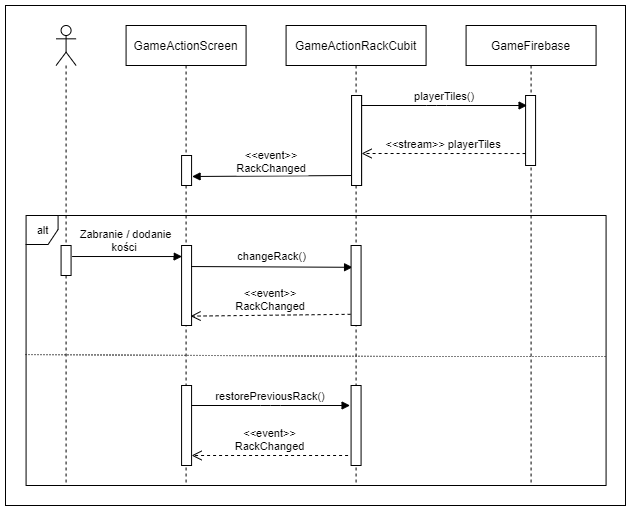

The diagram above was exported from draw.io. Its source (the exported page's mxGraphModel, read from the mxfile embedded in the PNG):
<mxGraphModel dx="2249" dy="705" grid="1" gridSize="10" guides="1" tooltips="1" connect="1" arrows="1" fold="1" page="1" pageScale="1" pageWidth="827" pageHeight="1169" math="0" shadow="0">
  <root>
    <mxCell id="0" />
    <mxCell id="1" parent="0" />
    <mxCell id="sv2PnyW-lVmdQpxbgeSQ-29" value="" style="rounded=0;whiteSpace=wrap;html=1;" parent="1" vertex="1">
      <mxGeometry x="-510" y="210" width="620" height="500" as="geometry" />
    </mxCell>
    <mxCell id="sv2PnyW-lVmdQpxbgeSQ-1" value="" style="shape=umlLifeline;participant=umlActor;perimeter=lifelinePerimeter;whiteSpace=wrap;html=1;container=1;collapsible=0;recursiveResize=0;verticalAlign=top;spacingTop=36;outlineConnect=0;" parent="1" vertex="1">
      <mxGeometry x="-459.41999999999996" y="230" width="20" height="460" as="geometry" />
    </mxCell>
    <mxCell id="sv2PnyW-lVmdQpxbgeSQ-3" value="" style="points=[];perimeter=orthogonalPerimeter;rounded=0;shadow=0;strokeWidth=1;" parent="sv2PnyW-lVmdQpxbgeSQ-1" vertex="1">
      <mxGeometry x="5" y="220" width="10" height="30" as="geometry" />
    </mxCell>
    <mxCell id="sv2PnyW-lVmdQpxbgeSQ-4" value="GameFirebase" style="shape=umlLifeline;perimeter=lifelinePerimeter;container=1;collapsible=0;recursiveResize=0;rounded=0;shadow=0;strokeWidth=1;" parent="1" vertex="1">
      <mxGeometry x="-49.41999999999996" y="230" width="130" height="460" as="geometry" />
    </mxCell>
    <mxCell id="sv2PnyW-lVmdQpxbgeSQ-5" value="GameActionScreen" style="shape=umlLifeline;perimeter=lifelinePerimeter;container=1;collapsible=0;recursiveResize=0;rounded=0;shadow=0;strokeWidth=1;" parent="1" vertex="1">
      <mxGeometry x="-389.41999999999996" y="230" width="120" height="460" as="geometry" />
    </mxCell>
    <mxCell id="sv2PnyW-lVmdQpxbgeSQ-9" value="" style="points=[];perimeter=orthogonalPerimeter;rounded=0;shadow=0;strokeWidth=1;" parent="sv2PnyW-lVmdQpxbgeSQ-5" vertex="1">
      <mxGeometry x="55.5" y="220" width="10" height="80" as="geometry" />
    </mxCell>
    <mxCell id="sv2PnyW-lVmdQpxbgeSQ-13" value="&lt;&lt;event&gt;&gt; &#10;RackChanged" style="verticalAlign=bottom;endArrow=open;dashed=1;endSize=8;shadow=0;strokeWidth=1;entryX=0.9;entryY=0.883;entryDx=0;entryDy=0;entryPerimeter=0;exitX=-0.1;exitY=0.888;exitDx=0;exitDy=0;exitPerimeter=0;" parent="sv2PnyW-lVmdQpxbgeSQ-5" target="sv2PnyW-lVmdQpxbgeSQ-9" edge="1">
      <mxGeometry relative="1" as="geometry">
        <mxPoint x="235.5" y="258" as="targetPoint" />
        <mxPoint x="224.5" y="288.79999999999995" as="sourcePoint" />
        <mxPoint as="offset" />
      </mxGeometry>
    </mxCell>
    <mxCell id="sv2PnyW-lVmdQpxbgeSQ-16" value="changeRack()" style="verticalAlign=bottom;endArrow=block;shadow=0;strokeWidth=1;exitX=0.95;exitY=0.263;exitDx=0;exitDy=0;exitPerimeter=0;entryX=0.1;entryY=0.538;entryDx=0;entryDy=0;entryPerimeter=0;" parent="sv2PnyW-lVmdQpxbgeSQ-5" source="sv2PnyW-lVmdQpxbgeSQ-9" edge="1">
      <mxGeometry y="1" relative="1" as="geometry">
        <mxPoint x="75.5" y="241.36" as="sourcePoint" />
        <mxPoint x="226.5" y="241.79999999999995" as="targetPoint" />
        <mxPoint as="offset" />
      </mxGeometry>
    </mxCell>
    <mxCell id="sv2PnyW-lVmdQpxbgeSQ-6" value="" style="points=[];perimeter=orthogonalPerimeter;rounded=0;shadow=0;strokeWidth=1;" parent="sv2PnyW-lVmdQpxbgeSQ-5" vertex="1">
      <mxGeometry x="55.5" y="360" width="10" height="80" as="geometry" />
    </mxCell>
    <mxCell id="sv2PnyW-lVmdQpxbgeSQ-7" value="restorePreviousRack()" style="verticalAlign=bottom;endArrow=block;shadow=0;strokeWidth=1;" parent="sv2PnyW-lVmdQpxbgeSQ-5" source="sv2PnyW-lVmdQpxbgeSQ-6" edge="1">
      <mxGeometry width="80" relative="1" as="geometry">
        <mxPoint x="70" y="380" as="sourcePoint" />
        <mxPoint x="224" y="380" as="targetPoint" />
        <mxPoint as="offset" />
        <Array as="points">
          <mxPoint x="144.5" y="380" />
        </Array>
      </mxGeometry>
    </mxCell>
    <mxCell id="sv2PnyW-lVmdQpxbgeSQ-8" value="&lt;&lt;event&gt;&gt;&#10;RackChanged" style="verticalAlign=bottom;endArrow=open;dashed=1;endSize=8;shadow=0;strokeWidth=1;" parent="sv2PnyW-lVmdQpxbgeSQ-5" target="sv2PnyW-lVmdQpxbgeSQ-6" edge="1">
      <mxGeometry relative="1" as="geometry">
        <mxPoint x="67.5" y="430" as="targetPoint" />
        <mxPoint x="222" y="430" as="sourcePoint" />
        <mxPoint as="offset" />
      </mxGeometry>
    </mxCell>
    <mxCell id="sv2PnyW-lVmdQpxbgeSQ-10" value="alt" style="shape=umlFrame;tabPosition=left;html=1;boundedLbl=1;labelInHeader=1;width=32;height=29;fontFamily=Helvetica;fontSize=11;fontColor=default;" parent="sv2PnyW-lVmdQpxbgeSQ-5" vertex="1">
      <mxGeometry x="-100" y="190" width="580" height="270" as="geometry" />
    </mxCell>
    <mxCell id="sv2PnyW-lVmdQpxbgeSQ-22" value="GameActionRackCubit" style="shape=umlLifeline;perimeter=lifelinePerimeter;container=1;collapsible=0;recursiveResize=0;rounded=0;shadow=0;strokeWidth=1;size=40;" parent="1" vertex="1">
      <mxGeometry x="-229.41999999999996" y="230" width="140" height="460" as="geometry" />
    </mxCell>
    <mxCell id="sv2PnyW-lVmdQpxbgeSQ-12" value="" style="points=[];perimeter=orthogonalPerimeter;rounded=0;shadow=0;strokeWidth=1;" parent="sv2PnyW-lVmdQpxbgeSQ-22" vertex="1">
      <mxGeometry x="-104.5" y="130" width="10" height="30" as="geometry" />
    </mxCell>
    <mxCell id="sv2PnyW-lVmdQpxbgeSQ-17" value="" style="points=[];perimeter=orthogonalPerimeter;rounded=0;shadow=0;strokeWidth=1;" parent="sv2PnyW-lVmdQpxbgeSQ-22" vertex="1">
      <mxGeometry x="65.5" y="70" width="10" height="90" as="geometry" />
    </mxCell>
    <mxCell id="sv2PnyW-lVmdQpxbgeSQ-18" value="" style="points=[];perimeter=orthogonalPerimeter;rounded=0;shadow=0;strokeWidth=1;" parent="sv2PnyW-lVmdQpxbgeSQ-22" vertex="1">
      <mxGeometry x="239.5" y="70" width="10" height="70" as="geometry" />
    </mxCell>
    <mxCell id="sv2PnyW-lVmdQpxbgeSQ-19" value="&lt;&lt;stream&gt;&gt; playerTiles" style="verticalAlign=bottom;endArrow=open;dashed=1;endSize=8;shadow=0;strokeWidth=1;exitX=0;exitY=0.829;exitDx=0;exitDy=0;exitPerimeter=0;" parent="sv2PnyW-lVmdQpxbgeSQ-22" source="sv2PnyW-lVmdQpxbgeSQ-18" edge="1">
      <mxGeometry relative="1" as="geometry">
        <mxPoint x="75.5" y="128" as="targetPoint" />
        <mxPoint x="225.5" y="128" as="sourcePoint" />
        <mxPoint as="offset" />
      </mxGeometry>
    </mxCell>
    <mxCell id="sv2PnyW-lVmdQpxbgeSQ-20" value="playerTiles()" style="verticalAlign=bottom;endArrow=block;shadow=0;strokeWidth=1;entryX=0.15;entryY=0.143;entryDx=0;entryDy=0;entryPerimeter=0;" parent="sv2PnyW-lVmdQpxbgeSQ-22" target="sv2PnyW-lVmdQpxbgeSQ-18" edge="1">
      <mxGeometry width="80" relative="1" as="geometry">
        <mxPoint x="75.5" y="80" as="sourcePoint" />
        <mxPoint x="230.5" y="80" as="targetPoint" />
        <mxPoint as="offset" />
        <Array as="points">
          <mxPoint x="150.5" y="80" />
        </Array>
      </mxGeometry>
    </mxCell>
    <mxCell id="sv2PnyW-lVmdQpxbgeSQ-21" value="&lt;&lt;event&gt;&gt;&#10;RackChanged" style="verticalAlign=bottom;endArrow=block;shadow=0;strokeWidth=1;entryX=1.05;entryY=0.7;entryDx=0;entryDy=0;entryPerimeter=0;" parent="sv2PnyW-lVmdQpxbgeSQ-22" target="sv2PnyW-lVmdQpxbgeSQ-12" edge="1">
      <mxGeometry y="1" relative="1" as="geometry">
        <mxPoint x="65.5" y="150" as="sourcePoint" />
        <mxPoint x="-82.5" y="150" as="targetPoint" />
        <mxPoint as="offset" />
      </mxGeometry>
    </mxCell>
    <mxCell id="sv2PnyW-lVmdQpxbgeSQ-24" value="" style="points=[];perimeter=orthogonalPerimeter;rounded=0;shadow=0;strokeWidth=1;" parent="sv2PnyW-lVmdQpxbgeSQ-22" vertex="1">
      <mxGeometry x="65.5" y="70" width="10" height="90" as="geometry" />
    </mxCell>
    <mxCell id="sv2PnyW-lVmdQpxbgeSQ-26" value="" style="points=[];perimeter=orthogonalPerimeter;rounded=0;shadow=0;strokeWidth=1;" parent="sv2PnyW-lVmdQpxbgeSQ-22" vertex="1">
      <mxGeometry x="65" y="220" width="10" height="80" as="geometry" />
    </mxCell>
    <mxCell id="sv2PnyW-lVmdQpxbgeSQ-11" value="" style="endArrow=none;dashed=1;html=1;rounded=0;labelBackgroundColor=default;fontFamily=Helvetica;fontSize=11;fontColor=default;strokeColor=default;exitX=-0.001;exitY=0.515;exitDx=0;exitDy=0;exitPerimeter=0;dashPattern=1 2;" parent="sv2PnyW-lVmdQpxbgeSQ-22" source="sv2PnyW-lVmdQpxbgeSQ-10" edge="1">
      <mxGeometry width="50" height="50" relative="1" as="geometry">
        <mxPoint x="-864.64" y="360.49" as="sourcePoint" />
        <mxPoint x="320" y="331" as="targetPoint" />
        <Array as="points">
          <mxPoint x="120" y="331" />
        </Array>
      </mxGeometry>
    </mxCell>
    <mxCell id="sv2PnyW-lVmdQpxbgeSQ-23" value="" style="points=[];perimeter=orthogonalPerimeter;rounded=0;shadow=0;strokeWidth=1;" parent="sv2PnyW-lVmdQpxbgeSQ-22" vertex="1">
      <mxGeometry x="65" y="360" width="10" height="80" as="geometry" />
    </mxCell>
    <mxCell id="sv2PnyW-lVmdQpxbgeSQ-15" value="Zabranie / dodanie &#10;kości " style="verticalAlign=bottom;endArrow=block;shadow=0;strokeWidth=1;exitX=1.1;exitY=0.367;exitDx=0;exitDy=0;exitPerimeter=0;entryX=0.05;entryY=0.138;entryDx=0;entryDy=0;entryPerimeter=0;" parent="1" source="sv2PnyW-lVmdQpxbgeSQ-3" target="sv2PnyW-lVmdQpxbgeSQ-9" edge="1">
      <mxGeometry x="-0.0182" width="80" relative="1" as="geometry">
        <mxPoint x="-418.91999999999996" y="460" as="sourcePoint" />
        <mxPoint x="-339.41999999999996" y="460" as="targetPoint" />
        <mxPoint as="offset" />
        <Array as="points" />
      </mxGeometry>
    </mxCell>
  </root>
</mxGraphModel>